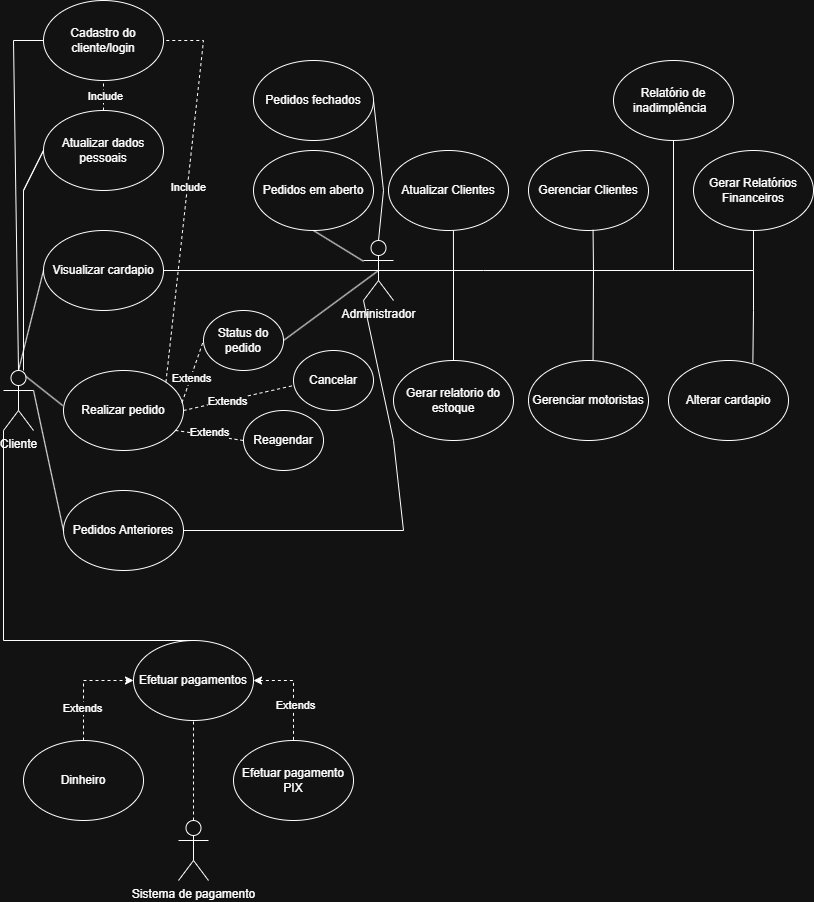

The diagram above was exported from draw.io. Its source (the exported page's mxGraphModel, read from the mxfile embedded in the PNG):
<mxGraphModel dx="1869" dy="1704" grid="1" gridSize="10" guides="1" tooltips="1" connect="1" arrows="1" fold="1" page="1" pageScale="1" pageWidth="827" pageHeight="1169" math="0" shadow="0">
  <root>
    <mxCell id="0" />
    <mxCell id="1" parent="0" />
    <mxCell id="pwAlyi9BPRXCciN4cFQu-1" value="Cliente" style="shape=umlActor;verticalLabelPosition=bottom;verticalAlign=top;html=1;outlineConnect=0;" parent="1" vertex="1">
      <mxGeometry x="-810" y="-660" width="30" height="60" as="geometry" />
    </mxCell>
    <mxCell id="pwAlyi9BPRXCciN4cFQu-2" value="Administrador" style="shape=umlActor;verticalLabelPosition=bottom;verticalAlign=top;html=1;outlineConnect=0;" parent="1" vertex="1">
      <mxGeometry x="-450" y="-790" width="30" height="60" as="geometry" />
    </mxCell>
    <mxCell id="pwAlyi9BPRXCciN4cFQu-6" value="Sistema de pagamento" style="shape=umlActor;verticalLabelPosition=bottom;verticalAlign=top;html=1;outlineConnect=0;" parent="1" vertex="1">
      <mxGeometry x="-635" y="-210" width="30" height="60" as="geometry" />
    </mxCell>
    <mxCell id="pwAlyi9BPRXCciN4cFQu-8" value="Efetuar pagamentos" style="ellipse;whiteSpace=wrap;html=1;" parent="1" vertex="1">
      <mxGeometry x="-680" y="-390" width="120" height="80" as="geometry" />
    </mxCell>
    <mxCell id="pwAlyi9BPRXCciN4cFQu-14" value="" style="endArrow=none;dashed=1;html=1;rounded=0;exitX=0.5;exitY=0;exitDx=0;exitDy=0;exitPerimeter=0;entryX=0.5;entryY=1;entryDx=0;entryDy=0;" parent="1" source="pwAlyi9BPRXCciN4cFQu-6" target="pwAlyi9BPRXCciN4cFQu-8" edge="1">
      <mxGeometry width="50" height="50" relative="1" as="geometry">
        <mxPoint x="-550" y="-340" as="sourcePoint" />
        <mxPoint x="-500" y="-390" as="targetPoint" />
      </mxGeometry>
    </mxCell>
    <mxCell id="pwAlyi9BPRXCciN4cFQu-15" value="Efetuar pagamento PIX" style="ellipse;whiteSpace=wrap;html=1;" parent="1" vertex="1">
      <mxGeometry x="-580" y="-290" width="120" height="80" as="geometry" />
    </mxCell>
    <mxCell id="pwAlyi9BPRXCciN4cFQu-16" value="" style="endArrow=none;dashed=1;html=1;rounded=0;entryX=0.5;entryY=0;entryDx=0;entryDy=0;exitX=1;exitY=0.5;exitDx=0;exitDy=0;edgeStyle=orthogonalEdgeStyle;startArrow=classic;startFill=1;" parent="1" source="pwAlyi9BPRXCciN4cFQu-8" target="pwAlyi9BPRXCciN4cFQu-15" edge="1">
      <mxGeometry width="50" height="50" relative="1" as="geometry">
        <mxPoint x="-540" y="-410" as="sourcePoint" />
        <mxPoint x="-500" y="-280" as="targetPoint" />
      </mxGeometry>
    </mxCell>
    <mxCell id="pwAlyi9BPRXCciN4cFQu-17" value="Extends" style="edgeLabel;html=1;align=center;verticalAlign=middle;resizable=0;points=[];" parent="pwAlyi9BPRXCciN4cFQu-16" connectable="0" vertex="1">
      <mxGeometry x="0.2771" y="1" relative="1" as="geometry">
        <mxPoint as="offset" />
      </mxGeometry>
    </mxCell>
    <mxCell id="pwAlyi9BPRXCciN4cFQu-18" value="Visualizar cardapio" style="ellipse;whiteSpace=wrap;html=1;" parent="1" vertex="1">
      <mxGeometry x="-770" y="-800" width="120" height="80" as="geometry" />
    </mxCell>
    <mxCell id="pwAlyi9BPRXCciN4cFQu-19" value="Realizar pedido" style="ellipse;whiteSpace=wrap;html=1;" parent="1" vertex="1">
      <mxGeometry x="-750" y="-660" width="120" height="80" as="geometry" />
    </mxCell>
    <mxCell id="pwAlyi9BPRXCciN4cFQu-20" value="Pedidos Anteriores" style="ellipse;whiteSpace=wrap;html=1;" parent="1" vertex="1">
      <mxGeometry x="-750" y="-540" width="120" height="80" as="geometry" />
    </mxCell>
    <mxCell id="pwAlyi9BPRXCciN4cFQu-22" style="edgeStyle=orthogonalEdgeStyle;rounded=0;orthogonalLoop=1;jettySize=auto;html=1;entryX=0;entryY=0.5;entryDx=0;entryDy=0;dashed=1;" parent="1" source="pwAlyi9BPRXCciN4cFQu-21" target="pwAlyi9BPRXCciN4cFQu-8" edge="1">
      <mxGeometry relative="1" as="geometry" />
    </mxCell>
    <mxCell id="pwAlyi9BPRXCciN4cFQu-65" value="Extends" style="edgeLabel;html=1;align=center;verticalAlign=middle;resizable=0;points=[];" parent="pwAlyi9BPRXCciN4cFQu-22" connectable="0" vertex="1">
      <mxGeometry x="-0.4074" y="2" relative="1" as="geometry">
        <mxPoint as="offset" />
      </mxGeometry>
    </mxCell>
    <mxCell id="pwAlyi9BPRXCciN4cFQu-21" value="Dinheiro" style="ellipse;whiteSpace=wrap;html=1;" parent="1" vertex="1">
      <mxGeometry x="-790" y="-290" width="120" height="80" as="geometry" />
    </mxCell>
    <mxCell id="pwAlyi9BPRXCciN4cFQu-27" value="" style="endArrow=none;html=1;rounded=0;exitX=0.75;exitY=0.1;exitDx=0;exitDy=0;exitPerimeter=0;entryX=-0.006;entryY=0.439;entryDx=0;entryDy=0;entryPerimeter=0;" parent="1" source="pwAlyi9BPRXCciN4cFQu-1" target="pwAlyi9BPRXCciN4cFQu-19" edge="1">
      <mxGeometry width="50" height="50" relative="1" as="geometry">
        <mxPoint x="-620" y="-530" as="sourcePoint" />
        <mxPoint x="-570" y="-580" as="targetPoint" />
      </mxGeometry>
    </mxCell>
    <mxCell id="pwAlyi9BPRXCciN4cFQu-29" value="Gerar relatorio do estoque" style="ellipse;whiteSpace=wrap;html=1;" parent="1" vertex="1">
      <mxGeometry x="-420" y="-670" width="120" height="80" as="geometry" />
    </mxCell>
    <mxCell id="pwAlyi9BPRXCciN4cFQu-31" value="" style="endArrow=none;html=1;rounded=0;entryX=0.5;entryY=0.5;entryDx=0;entryDy=0;entryPerimeter=0;exitX=1;exitY=0.5;exitDx=0;exitDy=0;" parent="1" source="pwAlyi9BPRXCciN4cFQu-18" target="pwAlyi9BPRXCciN4cFQu-2" edge="1">
      <mxGeometry width="50" height="50" relative="1" as="geometry">
        <mxPoint x="-530" y="-480" as="sourcePoint" />
        <mxPoint x="-480" y="-530" as="targetPoint" />
      </mxGeometry>
    </mxCell>
    <mxCell id="pwAlyi9BPRXCciN4cFQu-32" value="" style="endArrow=none;html=1;rounded=0;exitX=1;exitY=0.5;exitDx=0;exitDy=0;entryX=0;entryY=1;entryDx=0;entryDy=0;entryPerimeter=0;" parent="1" source="pwAlyi9BPRXCciN4cFQu-20" target="pwAlyi9BPRXCciN4cFQu-2" edge="1">
      <mxGeometry width="50" height="50" relative="1" as="geometry">
        <mxPoint x="-500" y="-720" as="sourcePoint" />
        <mxPoint x="-360" y="-690" as="targetPoint" />
        <Array as="points">
          <mxPoint x="-410" y="-500" />
          <mxPoint x="-420" y="-590" />
        </Array>
      </mxGeometry>
    </mxCell>
    <mxCell id="pwAlyi9BPRXCciN4cFQu-33" value="Status do pedido" style="ellipse;whiteSpace=wrap;html=1;" parent="1" vertex="1">
      <mxGeometry x="-610" y="-720" width="80" height="60" as="geometry" />
    </mxCell>
    <mxCell id="pwAlyi9BPRXCciN4cFQu-34" value="" style="endArrow=none;html=1;rounded=0;exitX=0;exitY=0.5;exitDx=0;exitDy=0;entryX=1;entryY=0.3333333333333333;entryDx=0;entryDy=0;entryPerimeter=0;" parent="1" source="pwAlyi9BPRXCciN4cFQu-20" target="pwAlyi9BPRXCciN4cFQu-1" edge="1">
      <mxGeometry width="50" height="50" relative="1" as="geometry">
        <mxPoint x="-480" y="-500" as="sourcePoint" />
        <mxPoint x="-430" y="-550" as="targetPoint" />
      </mxGeometry>
    </mxCell>
    <mxCell id="pwAlyi9BPRXCciN4cFQu-39" value="" style="endArrow=none;html=1;rounded=0;exitX=1;exitY=0.5;exitDx=0;exitDy=0;" parent="1" source="pwAlyi9BPRXCciN4cFQu-33" edge="1">
      <mxGeometry width="50" height="50" relative="1" as="geometry">
        <mxPoint x="-500" y="-520" as="sourcePoint" />
        <mxPoint x="-435" y="-760" as="targetPoint" />
      </mxGeometry>
    </mxCell>
    <mxCell id="pwAlyi9BPRXCciN4cFQu-40" value="" style="endArrow=none;dashed=1;html=1;rounded=0;exitX=0.988;exitY=0.401;exitDx=0;exitDy=0;exitPerimeter=0;entryX=0;entryY=0.5;entryDx=0;entryDy=0;" parent="1" source="pwAlyi9BPRXCciN4cFQu-19" target="pwAlyi9BPRXCciN4cFQu-33" edge="1">
      <mxGeometry width="50" height="50" relative="1" as="geometry">
        <mxPoint x="-600" y="-500" as="sourcePoint" />
        <mxPoint x="-550" y="-550" as="targetPoint" />
      </mxGeometry>
    </mxCell>
    <mxCell id="pwAlyi9BPRXCciN4cFQu-41" value="Extends" style="edgeLabel;html=1;align=center;verticalAlign=middle;resizable=0;points=[];" parent="pwAlyi9BPRXCciN4cFQu-40" connectable="0" vertex="1">
      <mxGeometry x="-0.1799" relative="1" as="geometry">
        <mxPoint y="1" as="offset" />
      </mxGeometry>
    </mxCell>
    <mxCell id="pwAlyi9BPRXCciN4cFQu-42" value="" style="endArrow=none;html=1;rounded=0;exitX=0.5;exitY=0;exitDx=0;exitDy=0;exitPerimeter=0;entryX=0;entryY=0.5;entryDx=0;entryDy=0;" parent="1" source="pwAlyi9BPRXCciN4cFQu-1" target="pwAlyi9BPRXCciN4cFQu-18" edge="1">
      <mxGeometry width="50" height="50" relative="1" as="geometry">
        <mxPoint x="-480" y="-500" as="sourcePoint" />
        <mxPoint x="-430" y="-550" as="targetPoint" />
      </mxGeometry>
    </mxCell>
    <mxCell id="pwAlyi9BPRXCciN4cFQu-43" value="" style="endArrow=none;html=1;rounded=0;exitX=0.5;exitY=0;exitDx=0;exitDy=0;entryX=0;entryY=1;entryDx=0;entryDy=0;entryPerimeter=0;" parent="1" source="pwAlyi9BPRXCciN4cFQu-8" target="pwAlyi9BPRXCciN4cFQu-1" edge="1">
      <mxGeometry width="50" height="50" relative="1" as="geometry">
        <mxPoint x="-480" y="-370" as="sourcePoint" />
        <mxPoint x="-430" y="-420" as="targetPoint" />
        <Array as="points">
          <mxPoint x="-810" y="-390" />
        </Array>
      </mxGeometry>
    </mxCell>
    <mxCell id="pwAlyi9BPRXCciN4cFQu-44" value="Gerar Relatórios Financeiros" style="ellipse;whiteSpace=wrap;html=1;" parent="1" vertex="1">
      <mxGeometry x="-120" y="-880" width="120" height="80" as="geometry" />
    </mxCell>
    <mxCell id="pwAlyi9BPRXCciN4cFQu-45" value="Gerenciar Clientes" style="ellipse;whiteSpace=wrap;html=1;" parent="1" vertex="1">
      <mxGeometry x="-285" y="-880" width="120" height="80" as="geometry" />
    </mxCell>
    <mxCell id="pwAlyi9BPRXCciN4cFQu-47" value="Atualizar Clientes" style="ellipse;whiteSpace=wrap;html=1;" parent="1" vertex="1">
      <mxGeometry x="-425" y="-880" width="120" height="80" as="geometry" />
    </mxCell>
    <mxCell id="pwAlyi9BPRXCciN4cFQu-52" value="Atualizar dados pessoais" style="ellipse;whiteSpace=wrap;html=1;" parent="1" vertex="1">
      <mxGeometry x="-770" y="-920" width="120" height="80" as="geometry" />
    </mxCell>
    <mxCell id="pwAlyi9BPRXCciN4cFQu-53" value="" style="endArrow=none;html=1;rounded=0;" parent="1" edge="1">
      <mxGeometry width="50" height="50" relative="1" as="geometry">
        <mxPoint x="-790" y="-840" as="sourcePoint" />
        <mxPoint x="-790" y="-660" as="targetPoint" />
        <Array as="points">
          <mxPoint x="-770" y="-880" />
          <mxPoint x="-790" y="-840" />
        </Array>
      </mxGeometry>
    </mxCell>
    <mxCell id="pwAlyi9BPRXCciN4cFQu-54" value="Reagendar" style="ellipse;whiteSpace=wrap;html=1;" parent="1" vertex="1">
      <mxGeometry x="-570" y="-620" width="80" height="60" as="geometry" />
    </mxCell>
    <mxCell id="pwAlyi9BPRXCciN4cFQu-55" value="Cancelar" style="ellipse;whiteSpace=wrap;html=1;" parent="1" vertex="1">
      <mxGeometry x="-520" y="-680" width="80" height="60" as="geometry" />
    </mxCell>
    <mxCell id="pwAlyi9BPRXCciN4cFQu-56" value="" style="endArrow=none;dashed=1;html=1;rounded=0;exitX=1;exitY=0.5;exitDx=0;exitDy=0;entryX=-0.012;entryY=0.588;entryDx=0;entryDy=0;entryPerimeter=0;" parent="1" source="pwAlyi9BPRXCciN4cFQu-19" target="pwAlyi9BPRXCciN4cFQu-55" edge="1">
      <mxGeometry width="50" height="50" relative="1" as="geometry">
        <mxPoint x="-500" y="-610" as="sourcePoint" />
        <mxPoint x="-450" y="-660" as="targetPoint" />
      </mxGeometry>
    </mxCell>
    <mxCell id="pwAlyi9BPRXCciN4cFQu-57" value="Extends" style="edgeLabel;html=1;align=center;verticalAlign=middle;resizable=0;points=[];" parent="pwAlyi9BPRXCciN4cFQu-56" connectable="0" vertex="1">
      <mxGeometry x="-0.1882" relative="1" as="geometry">
        <mxPoint as="offset" />
      </mxGeometry>
    </mxCell>
    <mxCell id="pwAlyi9BPRXCciN4cFQu-58" value="" style="endArrow=none;dashed=1;html=1;rounded=0;exitX=0;exitY=0.5;exitDx=0;exitDy=0;entryX=0.92;entryY=0.746;entryDx=0;entryDy=0;entryPerimeter=0;" parent="1" source="pwAlyi9BPRXCciN4cFQu-54" target="pwAlyi9BPRXCciN4cFQu-19" edge="1">
      <mxGeometry width="50" height="50" relative="1" as="geometry">
        <mxPoint x="-500" y="-610" as="sourcePoint" />
        <mxPoint x="-450" y="-660" as="targetPoint" />
      </mxGeometry>
    </mxCell>
    <mxCell id="pwAlyi9BPRXCciN4cFQu-59" value="Extends" style="edgeLabel;html=1;align=center;verticalAlign=middle;resizable=0;points=[];" parent="pwAlyi9BPRXCciN4cFQu-58" connectable="0" vertex="1">
      <mxGeometry x="-0.0096" y="-3" relative="1" as="geometry">
        <mxPoint as="offset" />
      </mxGeometry>
    </mxCell>
    <mxCell id="pwAlyi9BPRXCciN4cFQu-60" value="Alterar cardapio" style="ellipse;whiteSpace=wrap;html=1;" parent="1" vertex="1">
      <mxGeometry x="-145" y="-670" width="120" height="80" as="geometry" />
    </mxCell>
    <mxCell id="pwAlyi9BPRXCciN4cFQu-66" value="Gerenciar motoristas" style="ellipse;whiteSpace=wrap;html=1;" parent="1" vertex="1">
      <mxGeometry x="-285" y="-670" width="120" height="80" as="geometry" />
    </mxCell>
    <mxCell id="pwAlyi9BPRXCciN4cFQu-87" value="" style="endArrow=none;html=1;rounded=0;entryX=0.5;entryY=1;entryDx=0;entryDy=0;exitX=0.5;exitY=0.5;exitDx=0;exitDy=0;exitPerimeter=0;" parent="1" source="pwAlyi9BPRXCciN4cFQu-2" target="pwAlyi9BPRXCciN4cFQu-44" edge="1">
      <mxGeometry width="50" height="50" relative="1" as="geometry">
        <mxPoint x="-410" y="-690" as="sourcePoint" />
        <mxPoint x="-360" y="-740" as="targetPoint" />
        <Array as="points">
          <mxPoint x="-330" y="-760" />
          <mxPoint x="-60" y="-760" />
        </Array>
      </mxGeometry>
    </mxCell>
    <mxCell id="pwAlyi9BPRXCciN4cFQu-88" value="" style="endArrow=none;html=1;rounded=0;exitX=0.5;exitY=0;exitDx=0;exitDy=0;" parent="1" source="pwAlyi9BPRXCciN4cFQu-29" edge="1">
      <mxGeometry width="50" height="50" relative="1" as="geometry">
        <mxPoint x="-410" y="-690" as="sourcePoint" />
        <mxPoint x="-360" y="-760" as="targetPoint" />
      </mxGeometry>
    </mxCell>
    <mxCell id="pwAlyi9BPRXCciN4cFQu-89" value="" style="endArrow=none;html=1;rounded=0;exitX=0.538;exitY=0.002;exitDx=0;exitDy=0;exitPerimeter=0;" parent="1" source="pwAlyi9BPRXCciN4cFQu-66" edge="1">
      <mxGeometry width="50" height="50" relative="1" as="geometry">
        <mxPoint x="-220" y="-680" as="sourcePoint" />
        <mxPoint x="-220" y="-760" as="targetPoint" />
      </mxGeometry>
    </mxCell>
    <mxCell id="pwAlyi9BPRXCciN4cFQu-90" value="" style="endArrow=none;html=1;rounded=0;exitX=0.703;exitY=0.023;exitDx=0;exitDy=0;exitPerimeter=0;" parent="1" source="pwAlyi9BPRXCciN4cFQu-60" edge="1">
      <mxGeometry width="50" height="50" relative="1" as="geometry">
        <mxPoint x="-50" y="-670" as="sourcePoint" />
        <mxPoint x="-60" y="-760" as="targetPoint" />
        <Array as="points">
          <mxPoint x="-60" y="-720" />
        </Array>
      </mxGeometry>
    </mxCell>
    <mxCell id="pwAlyi9BPRXCciN4cFQu-92" value="" style="endArrow=none;html=1;rounded=0;entryX=0.541;entryY=1.002;entryDx=0;entryDy=0;entryPerimeter=0;" parent="1" target="pwAlyi9BPRXCciN4cFQu-47" edge="1">
      <mxGeometry width="50" height="50" relative="1" as="geometry">
        <mxPoint x="-360" y="-760" as="sourcePoint" />
        <mxPoint x="-350" y="-800" as="targetPoint" />
      </mxGeometry>
    </mxCell>
    <mxCell id="pwAlyi9BPRXCciN4cFQu-93" value="" style="endArrow=none;html=1;rounded=0;entryX=0.538;entryY=0.992;entryDx=0;entryDy=0;entryPerimeter=0;" parent="1" target="pwAlyi9BPRXCciN4cFQu-45" edge="1">
      <mxGeometry width="50" height="50" relative="1" as="geometry">
        <mxPoint x="-220" y="-760" as="sourcePoint" />
        <mxPoint x="-280" y="-740" as="targetPoint" />
      </mxGeometry>
    </mxCell>
    <mxCell id="4RoBUBPEGoUUfdhzf1xT-2" value="Cadastro do cliente/login" style="ellipse;whiteSpace=wrap;html=1;" parent="1" vertex="1">
      <mxGeometry x="-770" y="-1030" width="120" height="80" as="geometry" />
    </mxCell>
    <mxCell id="4RoBUBPEGoUUfdhzf1xT-4" value="" style="endArrow=none;html=1;rounded=0;entryX=0.5;entryY=0;entryDx=0;entryDy=0;entryPerimeter=0;exitX=0;exitY=0.5;exitDx=0;exitDy=0;" parent="1" source="4RoBUBPEGoUUfdhzf1xT-2" target="pwAlyi9BPRXCciN4cFQu-1" edge="1">
      <mxGeometry width="50" height="50" relative="1" as="geometry">
        <mxPoint x="-795" y="-930" as="sourcePoint" />
        <mxPoint x="-390" y="-790" as="targetPoint" />
        <Array as="points">
          <mxPoint x="-800" y="-990" />
        </Array>
      </mxGeometry>
    </mxCell>
    <mxCell id="_MsJCnu4bS8TV9ZHCmvB-1" value="" style="endArrow=none;dashed=1;html=1;rounded=0;entryX=1;entryY=0.5;entryDx=0;entryDy=0;exitX=1;exitY=0;exitDx=0;exitDy=0;" parent="1" source="pwAlyi9BPRXCciN4cFQu-19" target="4RoBUBPEGoUUfdhzf1xT-2" edge="1">
      <mxGeometry width="50" height="50" relative="1" as="geometry">
        <mxPoint x="-440" y="-650" as="sourcePoint" />
        <mxPoint x="-390" y="-700" as="targetPoint" />
        <Array as="points">
          <mxPoint x="-610" y="-990" />
        </Array>
      </mxGeometry>
    </mxCell>
    <mxCell id="_MsJCnu4bS8TV9ZHCmvB-2" value="Include" style="edgeLabel;html=1;align=center;verticalAlign=middle;resizable=0;points=[];" parent="_MsJCnu4bS8TV9ZHCmvB-1" connectable="0" vertex="1">
      <mxGeometry x="0.0235" y="-1" relative="1" as="geometry">
        <mxPoint as="offset" />
      </mxGeometry>
    </mxCell>
    <mxCell id="_MsJCnu4bS8TV9ZHCmvB-3" value="Pedidos em aberto" style="ellipse;whiteSpace=wrap;html=1;direction=west;" parent="1" vertex="1">
      <mxGeometry x="-560" y="-880" width="120" height="80" as="geometry" />
    </mxCell>
    <mxCell id="_MsJCnu4bS8TV9ZHCmvB-4" value="Pedidos fechados" style="ellipse;whiteSpace=wrap;html=1;" parent="1" vertex="1">
      <mxGeometry x="-560" y="-970" width="120" height="80" as="geometry" />
    </mxCell>
    <mxCell id="CjlO5u9YFR95XWYHeau7-3" value="" style="endArrow=none;html=1;rounded=0;entryX=0.5;entryY=0;entryDx=0;entryDy=0;" parent="1" source="pwAlyi9BPRXCciN4cFQu-2" target="_MsJCnu4bS8TV9ZHCmvB-3" edge="1">
      <mxGeometry width="50" height="50" relative="1" as="geometry">
        <mxPoint x="-440" y="-750" as="sourcePoint" />
        <mxPoint x="-390" y="-800" as="targetPoint" />
      </mxGeometry>
    </mxCell>
    <mxCell id="CjlO5u9YFR95XWYHeau7-4" value="" style="endArrow=none;html=1;rounded=0;entryX=1;entryY=0.5;entryDx=0;entryDy=0;exitX=0.5;exitY=0;exitDx=0;exitDy=0;exitPerimeter=0;" parent="1" source="pwAlyi9BPRXCciN4cFQu-2" target="_MsJCnu4bS8TV9ZHCmvB-4" edge="1">
      <mxGeometry width="50" height="50" relative="1" as="geometry">
        <mxPoint x="-440" y="-750" as="sourcePoint" />
        <mxPoint x="-390" y="-800" as="targetPoint" />
        <Array as="points">
          <mxPoint x="-430" y="-840" />
        </Array>
      </mxGeometry>
    </mxCell>
    <mxCell id="CjlO5u9YFR95XWYHeau7-9" value="" style="endArrow=none;dashed=1;html=1;rounded=0;entryX=0.5;entryY=1;entryDx=0;entryDy=0;exitX=0.5;exitY=0;exitDx=0;exitDy=0;" parent="1" source="pwAlyi9BPRXCciN4cFQu-52" target="4RoBUBPEGoUUfdhzf1xT-2" edge="1">
      <mxGeometry width="50" height="50" relative="1" as="geometry">
        <mxPoint x="-430" y="-710" as="sourcePoint" />
        <mxPoint x="-380" y="-760" as="targetPoint" />
      </mxGeometry>
    </mxCell>
    <mxCell id="CjlO5u9YFR95XWYHeau7-13" value="Include" style="edgeLabel;html=1;align=center;verticalAlign=middle;resizable=0;points=[];" parent="CjlO5u9YFR95XWYHeau7-9" connectable="0" vertex="1">
      <mxGeometry x="0.0133" y="-1" relative="1" as="geometry">
        <mxPoint as="offset" />
      </mxGeometry>
    </mxCell>
    <mxCell id="CjlO5u9YFR95XWYHeau7-18" value="Relatório de inadimplência&amp;nbsp;&amp;nbsp;" style="ellipse;whiteSpace=wrap;html=1;" parent="1" vertex="1">
      <mxGeometry x="-200" y="-970" width="120" height="80" as="geometry" />
    </mxCell>
    <mxCell id="CjlO5u9YFR95XWYHeau7-19" value="" style="endArrow=none;html=1;rounded=0;entryX=0.5;entryY=1;entryDx=0;entryDy=0;" parent="1" target="CjlO5u9YFR95XWYHeau7-18" edge="1">
      <mxGeometry width="50" height="50" relative="1" as="geometry">
        <mxPoint x="-140" y="-760" as="sourcePoint" />
        <mxPoint x="-380" y="-760" as="targetPoint" />
      </mxGeometry>
    </mxCell>
  </root>
</mxGraphModel>